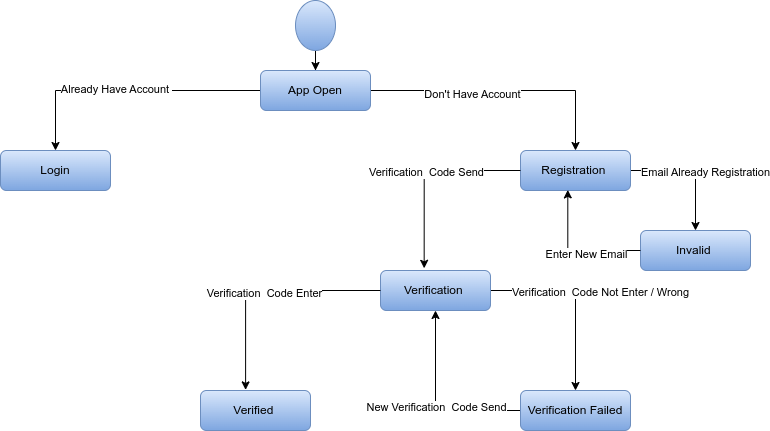

The diagram above was exported from draw.io. Its source (the exported page's mxGraphModel, read from the mxfile embedded in the PNG):
<mxGraphModel dx="410" dy="513" grid="0" gridSize="10" guides="1" tooltips="1" connect="1" arrows="1" fold="1" page="1" pageScale="1" pageWidth="850" pageHeight="1100" math="0" shadow="0">
  <root>
    <mxCell id="0" />
    <mxCell id="1" parent="0" />
    <mxCell id="ZA7SCTl4KYdol1hW9S05-25" style="edgeStyle=orthogonalEdgeStyle;rounded=0;orthogonalLoop=1;jettySize=auto;html=1;entryX=0.5;entryY=0;entryDx=0;entryDy=0;" parent="1" source="ZA7SCTl4KYdol1hW9S05-1" target="ZA7SCTl4KYdol1hW9S05-2" edge="1">
      <mxGeometry relative="1" as="geometry" />
    </mxCell>
    <mxCell id="ZA7SCTl4KYdol1hW9S05-1" value="" style="ellipse;whiteSpace=wrap;html=1;aspect=fixed;fillColor=#dae8fc;strokeColor=#6c8ebf;gradientColor=#7ea6e0;" parent="1" vertex="1">
      <mxGeometry x="375" y="10" width="40" height="50" as="geometry" />
    </mxCell>
    <mxCell id="ZA7SCTl4KYdol1hW9S05-9" style="edgeStyle=orthogonalEdgeStyle;rounded=0;orthogonalLoop=1;jettySize=auto;html=1;" parent="1" source="ZA7SCTl4KYdol1hW9S05-2" target="ZA7SCTl4KYdol1hW9S05-3" edge="1">
      <mxGeometry relative="1" as="geometry" />
    </mxCell>
    <mxCell id="ZA7SCTl4KYdol1hW9S05-10" value="Already Have Account&amp;nbsp;" style="edgeLabel;html=1;align=center;verticalAlign=middle;resizable=0;points=[];" parent="ZA7SCTl4KYdol1hW9S05-9" vertex="1" connectable="0">
      <mxGeometry x="0.0938" y="-2" relative="1" as="geometry">
        <mxPoint as="offset" />
      </mxGeometry>
    </mxCell>
    <mxCell id="ZA7SCTl4KYdol1hW9S05-11" style="edgeStyle=orthogonalEdgeStyle;rounded=0;orthogonalLoop=1;jettySize=auto;html=1;entryX=0.5;entryY=0;entryDx=0;entryDy=0;" parent="1" source="ZA7SCTl4KYdol1hW9S05-2" target="ZA7SCTl4KYdol1hW9S05-4" edge="1">
      <mxGeometry relative="1" as="geometry" />
    </mxCell>
    <mxCell id="ZA7SCTl4KYdol1hW9S05-12" value="Don't Have Account" style="edgeLabel;html=1;align=center;verticalAlign=middle;resizable=0;points=[];" parent="ZA7SCTl4KYdol1hW9S05-11" vertex="1" connectable="0">
      <mxGeometry x="-0.24" y="-3" relative="1" as="geometry">
        <mxPoint as="offset" />
      </mxGeometry>
    </mxCell>
    <mxCell id="ZA7SCTl4KYdol1hW9S05-2" value="App Open" style="rounded=1;whiteSpace=wrap;html=1;fillColor=#dae8fc;strokeColor=#6c8ebf;gradientColor=#7ea6e0;" parent="1" vertex="1">
      <mxGeometry x="340" y="80" width="110" height="40" as="geometry" />
    </mxCell>
    <mxCell id="ZA7SCTl4KYdol1hW9S05-3" value="Login" style="rounded=1;whiteSpace=wrap;html=1;fillColor=#dae8fc;strokeColor=#6c8ebf;gradientColor=#7ea6e0;" parent="1" vertex="1">
      <mxGeometry x="80" y="160" width="110" height="40" as="geometry" />
    </mxCell>
    <mxCell id="ZA7SCTl4KYdol1hW9S05-15" style="edgeStyle=orthogonalEdgeStyle;rounded=0;orthogonalLoop=1;jettySize=auto;html=1;entryX=0.5;entryY=0;entryDx=0;entryDy=0;exitX=1;exitY=0.5;exitDx=0;exitDy=0;" parent="1" source="ZA7SCTl4KYdol1hW9S05-4" target="ZA7SCTl4KYdol1hW9S05-6" edge="1">
      <mxGeometry relative="1" as="geometry" />
    </mxCell>
    <mxCell id="ZA7SCTl4KYdol1hW9S05-16" value="Email Already Registration" style="edgeLabel;html=1;align=center;verticalAlign=middle;resizable=0;points=[];" parent="ZA7SCTl4KYdol1hW9S05-15" vertex="1" connectable="0">
      <mxGeometry x="-0.2033" y="-1" relative="1" as="geometry">
        <mxPoint x="24" as="offset" />
      </mxGeometry>
    </mxCell>
    <mxCell id="ZA7SCTl4KYdol1hW9S05-4" value="Registration&amp;nbsp;" style="rounded=1;whiteSpace=wrap;html=1;fillColor=#dae8fc;strokeColor=#6c8ebf;gradientColor=#7ea6e0;" parent="1" vertex="1">
      <mxGeometry x="600" y="160" width="110" height="40" as="geometry" />
    </mxCell>
    <mxCell id="ZA7SCTl4KYdol1hW9S05-5" value="Verified&amp;nbsp;" style="rounded=1;whiteSpace=wrap;html=1;fillColor=#dae8fc;strokeColor=#6c8ebf;gradientColor=#7ea6e0;" parent="1" vertex="1">
      <mxGeometry x="280" y="400" width="110" height="40" as="geometry" />
    </mxCell>
    <mxCell id="ZA7SCTl4KYdol1hW9S05-6" value="Invalid&amp;nbsp;" style="rounded=1;whiteSpace=wrap;html=1;fillColor=#dae8fc;strokeColor=#6c8ebf;gradientColor=#7ea6e0;" parent="1" vertex="1">
      <mxGeometry x="720" y="240" width="110" height="40" as="geometry" />
    </mxCell>
    <mxCell id="ZA7SCTl4KYdol1hW9S05-21" style="edgeStyle=orthogonalEdgeStyle;rounded=0;orthogonalLoop=1;jettySize=auto;html=1;entryX=0.5;entryY=0;entryDx=0;entryDy=0;" parent="1" source="ZA7SCTl4KYdol1hW9S05-7" target="ZA7SCTl4KYdol1hW9S05-8" edge="1">
      <mxGeometry relative="1" as="geometry" />
    </mxCell>
    <mxCell id="ZA7SCTl4KYdol1hW9S05-22" value="Verification&amp;nbsp; Code Not Enter / Wrong" style="edgeLabel;html=1;align=center;verticalAlign=middle;resizable=0;points=[];" parent="ZA7SCTl4KYdol1hW9S05-21" vertex="1" connectable="0">
      <mxGeometry x="-0.3911" y="-1" relative="1" as="geometry">
        <mxPoint x="53" as="offset" />
      </mxGeometry>
    </mxCell>
    <mxCell id="ZA7SCTl4KYdol1hW9S05-7" value="Verification&amp;nbsp;" style="rounded=1;whiteSpace=wrap;html=1;fillColor=#dae8fc;strokeColor=#6c8ebf;gradientColor=#7ea6e0;" parent="1" vertex="1">
      <mxGeometry x="460" y="280" width="110" height="40" as="geometry" />
    </mxCell>
    <mxCell id="ZA7SCTl4KYdol1hW9S05-23" style="edgeStyle=orthogonalEdgeStyle;rounded=0;orthogonalLoop=1;jettySize=auto;html=1;entryX=0.5;entryY=1;entryDx=0;entryDy=0;" parent="1" source="ZA7SCTl4KYdol1hW9S05-8" target="ZA7SCTl4KYdol1hW9S05-7" edge="1">
      <mxGeometry relative="1" as="geometry" />
    </mxCell>
    <mxCell id="ZA7SCTl4KYdol1hW9S05-24" value="New&amp;nbsp;Verification&amp;nbsp; Code Send" style="edgeLabel;html=1;align=center;verticalAlign=middle;resizable=0;points=[];" parent="ZA7SCTl4KYdol1hW9S05-23" vertex="1" connectable="0">
      <mxGeometry x="-0.3756" y="-4" relative="1" as="geometry">
        <mxPoint x="-27" as="offset" />
      </mxGeometry>
    </mxCell>
    <mxCell id="ZA7SCTl4KYdol1hW9S05-8" value="Verification Failed" style="rounded=1;whiteSpace=wrap;html=1;fillColor=#dae8fc;strokeColor=#6c8ebf;gradientColor=#7ea6e0;" parent="1" vertex="1">
      <mxGeometry x="600" y="400" width="110" height="40" as="geometry" />
    </mxCell>
    <mxCell id="ZA7SCTl4KYdol1hW9S05-13" style="edgeStyle=orthogonalEdgeStyle;rounded=0;orthogonalLoop=1;jettySize=auto;html=1;entryX=0.397;entryY=-0.055;entryDx=0;entryDy=0;entryPerimeter=0;exitX=0;exitY=0.5;exitDx=0;exitDy=0;" parent="1" source="ZA7SCTl4KYdol1hW9S05-4" target="ZA7SCTl4KYdol1hW9S05-7" edge="1">
      <mxGeometry relative="1" as="geometry" />
    </mxCell>
    <mxCell id="ZA7SCTl4KYdol1hW9S05-14" value="Verification&amp;nbsp; Code Send" style="edgeLabel;html=1;align=center;verticalAlign=middle;resizable=0;points=[];" parent="ZA7SCTl4KYdol1hW9S05-13" vertex="1" connectable="0">
      <mxGeometry x="-0.1674" y="1" relative="1" as="geometry">
        <mxPoint x="-14" as="offset" />
      </mxGeometry>
    </mxCell>
    <mxCell id="ZA7SCTl4KYdol1hW9S05-17" style="edgeStyle=orthogonalEdgeStyle;rounded=0;orthogonalLoop=1;jettySize=auto;html=1;entryX=0.43;entryY=0.985;entryDx=0;entryDy=0;entryPerimeter=0;exitX=0;exitY=0.5;exitDx=0;exitDy=0;" parent="1" source="ZA7SCTl4KYdol1hW9S05-6" target="ZA7SCTl4KYdol1hW9S05-4" edge="1">
      <mxGeometry relative="1" as="geometry" />
    </mxCell>
    <mxCell id="ZA7SCTl4KYdol1hW9S05-18" value="Enter New Email" style="edgeLabel;html=1;align=center;verticalAlign=middle;resizable=0;points=[];" parent="ZA7SCTl4KYdol1hW9S05-17" vertex="1" connectable="0">
      <mxGeometry x="-0.1752" y="3" relative="1" as="geometry">
        <mxPoint as="offset" />
      </mxGeometry>
    </mxCell>
    <mxCell id="ZA7SCTl4KYdol1hW9S05-19" style="edgeStyle=orthogonalEdgeStyle;rounded=0;orthogonalLoop=1;jettySize=auto;html=1;entryX=0.41;entryY=-0.015;entryDx=0;entryDy=0;entryPerimeter=0;exitX=0;exitY=0.5;exitDx=0;exitDy=0;" parent="1" source="ZA7SCTl4KYdol1hW9S05-7" target="ZA7SCTl4KYdol1hW9S05-5" edge="1">
      <mxGeometry relative="1" as="geometry" />
    </mxCell>
    <mxCell id="ZA7SCTl4KYdol1hW9S05-20" value="Verification&amp;nbsp; Code Enter" style="edgeLabel;html=1;align=center;verticalAlign=middle;resizable=0;points=[];" parent="ZA7SCTl4KYdol1hW9S05-19" vertex="1" connectable="0">
      <mxGeometry x="-0.2289" y="2" relative="1" as="geometry">
        <mxPoint x="-27" as="offset" />
      </mxGeometry>
    </mxCell>
  </root>
</mxGraphModel>